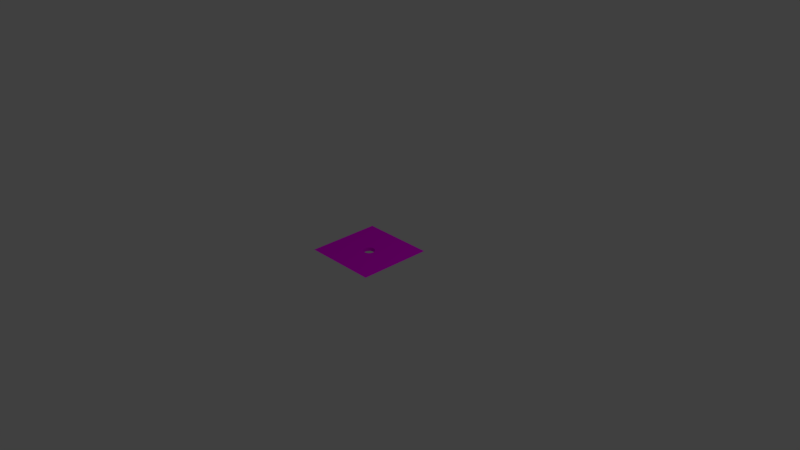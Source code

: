 # Source: tile-flat-hole.blend  (saved by Blender 2.79.0; exported with 4.5.12 LTS)
import bpy
from mathutils import Matrix  # noqa: F401  (used for matrix-valued properties, if any)

bpy.ops.wm.read_factory_settings(use_empty=True)
scene = bpy.context.scene
scene.name = 'Scene'

# ---- collections
col_collection_1 = bpy.data.collections.new('Collection 1'); scene.collection.children.link(col_collection_1)

# ---- images (referenced by path relative to the original .blend; pixels are not part of the script)
import os
ASSET_DIR = os.environ.get("B2B_ASSET_DIR", "")  # directory of the original .blend (textures are referenced by path, not embedded)
HERE = os.path.dirname(os.path.abspath(__file__))  # packed textures are extracted next to this script under _unpacked/

def load_image(name, relpath, width, height, colorspace="sRGB"):
    """Load a texture the original file referenced (path relative to the .blend, or extracted next to this script)."""
    p = next((c for c in (os.path.join(HERE, relpath), os.path.join(ASSET_DIR, relpath)) if relpath and os.path.exists(c)), "")
    if p:
        img = bpy.data.images.load(p, check_existing=True)
        img.name = name
    else:  # same state as the original file: an image datablock whose file is absent (Cycles renders it pink)
        img = bpy.data.images.new(name, width, height)
        img.source = "FILE"
        img.filepath = "//" + (relpath or name)
    img.colorspace_settings.name = colorspace
    return img
img_grass_jpg = load_image('grass.jpg', 'grass.jpg', 1024, 1024, 'sRGB')

# ---- materials (node trees are filled in below, after node groups)
mat_material_003 = bpy.data.materials.new('Material.003')
mat_material_003.alpha_threshold = 0.0
mat_material_003.roughness = 0.5

# ---- material node trees
mat_material_003.use_nodes = True; mat_material_003.node_tree.nodes.clear()
_N = mat_material_003.node_tree.nodes; _L = mat_material_003.node_tree.links
n0 = _N.new('ShaderNodeOutputMaterial'); n0.name = 'Material Output'; n0.location = (300, 300)
n1 = _N.new('ShaderNodeBsdfDiffuse'); n1.name = 'Diffuse BSDF'; n1.location = (99, 304)
n2 = _N.new('ShaderNodeTexImage'); n2.name = 'Image Texture'; n2.location = (-159, 395)
n2.width = 140
n2.image = img_grass_jpg
_L.new(n1.outputs[0], n0.inputs[0])
_L.new(n2.outputs[0], n1.inputs[0])
n0.is_active_output = True

# ---- world
world_world = bpy.data.worlds.new('World'); scene.world = world_world
world_world.color = (0.05088, 0.05088, 0.05088)
world_world.use_sun_shadow = False
world_world.sun_shadow_jitter_overblur = 0.0
world_world.cycles.sampling_method = 'MANUAL'

# ---- cameras
cam_camera = bpy.data.cameras.new('Camera')
cam_camera.clip_end = 100.0
cam_camera.lens = 35.0
cam_camera.sensor_width = 32.0
cam_camera.sensor_height = 18.0
cam_camera.ortho_scale = 7.314
cam_camera.dof.focus_distance = 0.0

# ---- lights
light_lamp = bpy.data.lights.new('Lamp', 'POINT')
light_lamp.transmission_factor = 0.0
light_lamp.cutoff_distance = 30.0
light_lamp.energy = 100.0
light_lamp.shadow_buffer_clip_start = 1.001
light_lamp.shadow_soft_size = 0.1
light_lamp.shadow_maximum_resolution = 0.006
light_lamp.use_absolute_resolution = True

# ---- meshes
me_cube = bpy.data.meshes.new('Cube')
me_cube.from_pydata([(0.5, 0.5, 0.05), (0.5, -0.5, 0.05), (-0.5, -0.5, 0.05), (-0.5, 0.5, 0.05), (0.06236, -0.04167, 0.0), (0.06236, -0.04167, 0.05), (0.0, 0.075, 0.0), (0.0, 0.075, 0.05), (-0.01463, 0.07356, 0.0), (-0.01463, 0.07356, 0.05), (-0.0287, 0.06929, 0.0), (-0.0287, 0.06929, 0.05), (-0.06929, -0.0287, 0.0), (-0.06929, -0.0287, 0.05), (-0.06236, -0.04167, 0.0), (-0.06236, -0.04167, 0.05), (-0.07356, -0.01463, 0.0), (-0.07356, -0.01463, 0.05), (-0.05303, -0.05303, 0.0), (-0.05303, -0.05303, 0.05), (-0.01463, -0.07356, 0.0), (-0.01463, -0.07356, 0.05), (-2.444e-08, -0.075, 0.0), (-2.444e-08, -0.075, 0.05), (-0.0287, -0.06929, 0.0), (-0.0287, -0.06929, 0.05), (0.07356, 0.01463, 0.0), (0.07356, 0.01463, 0.05), (0.04167, 0.06236, 0.0), (0.04167, 0.06236, 0.05), (0.075, 5.662e-09, 0.0), (0.075, 5.662e-09, 0.05), (0.06929, 0.0287, 0.0), (0.06929, 0.0287, 0.05), (0.01463, -0.07356, 0.0), (0.01463, -0.07356, 0.05), (-0.05303, 0.05303, 0.0), (-0.05303, 0.05303, 0.05), (-0.04167, 0.06236, 0.0), (-0.04167, 0.06236, 0.05), (-0.06236, 0.04167, 0.0), (-0.06236, 0.04167, 0.05), (0.07356, -0.01463, 0.0), (0.07356, -0.01463, 0.05), (0.04167, -0.06236, 0.0), (0.04167, -0.06236, 0.05), (0.05303, -0.05303, 0.0), (0.05303, -0.05303, 0.05), (0.06929, -0.0287, 0.0), (0.06929, -0.0287, 0.05), (-0.075, 7.242e-08, 0.0), (-0.075, 7.242e-08, 0.05), (-0.04167, -0.06236, 0.0), (-0.04167, -0.06236, 0.05), (-0.07356, 0.01463, 0.0), (-0.07356, 0.01463, 0.05), (0.05303, 0.05303, 0.0), (0.05303, 0.05303, 0.05), (0.0287, -0.06929, 0.0), (0.0287, -0.06929, 0.05), (0.06236, 0.04167, 0.0), (0.06236, 0.04167, 0.05), (-0.06929, 0.0287, 0.0), (-0.06929, 0.0287, 0.05), (0.0287, 0.06929, 0.0), (0.0287, 0.06929, 0.05), (0.01463, 0.07356, 0.0), (0.01463, 0.07356, 0.05)], [], [(0, 3, 51, 55, 63, 41, 37, 39, 11, 9, 7, 67, 65, 29, 57, 61, 33, 27, 31), (42, 43, 31, 30), (46, 47, 5, 4), (4, 5, 49, 48), (54, 55, 51, 50), (26, 27, 33, 32), (30, 31, 27, 26), (60, 61, 57, 56), (6, 7, 9, 8), (20, 21, 23, 22), (40, 41, 63, 62), (22, 23, 35, 34), (8, 9, 11, 10), (56, 57, 29, 28), (52, 53, 25, 24), (28, 29, 65, 64), (44, 45, 47, 46), (38, 39, 37, 36), (62, 63, 55, 54), (31, 43, 49, 5, 47, 45, 59, 35, 23, 21, 25, 53, 19, 15, 13, 17, 51, 3, 2, 1, 0), (58, 59, 45, 44), (18, 19, 53, 52), (12, 13, 15, 14), (66, 67, 7, 6), (32, 33, 61, 60), (50, 51, 17, 16), (48, 49, 43, 42), (24, 25, 21, 20), (10, 11, 39, 38), (64, 65, 67, 66), (34, 35, 59, 58), (16, 17, 13, 12), (36, 37, 41, 40), (14, 15, 19, 18)])
_uv = me_cube.uv_layers.new(name='UVMap')
_uv.uv.foreach_set('vector', [0.0, 0.564, 7.451e-08, 0.0, 0.25, 0.2397, 0.2427, 0.2405, 0.2356, 0.2429, 0.2292, 0.2468, 0.2235, 0.2521, 0.2188, 0.2585, 0.2154, 0.2658, 0.2132, 0.2738, 0.2125, 0.282, 0.2132, 0.2903, 0.2154, 0.2982, 0.2188, 0.3055, 0.2235, 0.3119, 0.2292, 0.3172, 0.2356, 0.3211, 0.2427, 0.3235, 0.25, 0.3243, 0.15, 0.6177, 0.175, 0.6177, 0.175, 0.6235, 0.15, 0.6235, 0.15, 0.595, 0.175, 0.595, 0.175, 0.6031, 0.15, 0.6031, 0.15, 0.6031, 0.175, 0.6031, 0.175, 0.6108, 0.15, 0.6108, 0.125, 0.5699, 0.1, 0.5699, 0.1, 0.564, 0.125, 0.564, 0.175, 0.5709, 0.2, 0.5709, 0.2, 0.5786, 0.175, 0.5786, 0.175, 0.564, 0.2, 0.564, 0.2, 0.5709, 0.175, 0.5709, 0.175, 0.5867, 0.2, 0.5867, 0.2, 0.595, 0.175, 0.595, 0.125, 0.6235, 0.1, 0.6235, 0.1, 0.6167, 0.125, 0.6167, 0.15, 0.5699, 0.125, 0.5699, 0.125, 0.564, 0.15, 0.564, 0.125, 0.5844, 0.1, 0.5844, 0.1, 0.5768, 0.125, 0.5768, 0.15, 0.564, 0.175, 0.564, 0.175, 0.5709, 0.15, 0.5709, 0.125, 0.6167, 0.1, 0.6167, 0.1, 0.609, 0.125, 0.609, 0.175, 0.595, 0.2, 0.595, 0.2, 0.6031, 0.175, 0.6031, 0.15, 0.5844, 0.125, 0.5844, 0.125, 0.5768, 0.15, 0.5768, 0.175, 0.6031, 0.2, 0.6031, 0.2, 0.6108, 0.175, 0.6108, 0.15, 0.5867, 0.175, 0.5867, 0.175, 0.595, 0.15, 0.595, 0.125, 0.6009, 0.1, 0.6009, 0.1, 0.5926, 0.125, 0.5926, 0.125, 0.5768, 0.1, 0.5768, 0.1, 0.5699, 0.125, 0.5699, 0.25, 0.3243, 0.2573, 0.3235, 0.2644, 0.3211, 0.2708, 0.3172, 0.2765, 0.3119, 0.2812, 0.3055, 0.2846, 0.2982, 0.2868, 0.2903, 0.2875, 0.282, 0.2868, 0.2738, 0.2846, 0.2658, 0.2812, 0.2585, 0.2765, 0.2521, 0.2708, 0.2468, 0.2644, 0.2429, 0.2573, 0.2405, 0.25, 0.2397, 7.451e-08, 0.0, 0.5, 1.177e-07, 0.5, 0.564, 0.0, 0.564, 0.15, 0.5786, 0.175, 0.5786, 0.175, 0.5867, 0.15, 0.5867, 0.15, 0.5926, 0.125, 0.5926, 0.125, 0.5844, 0.15, 0.5844, 0.15, 0.609, 0.125, 0.609, 0.125, 0.6009, 0.15, 0.6009, 0.125, 0.6294, 0.1, 0.6294, 0.1, 0.6235, 0.125, 0.6235, 0.175, 0.5786, 0.2, 0.5786, 0.2, 0.5867, 0.175, 0.5867, 0.15, 0.6235, 0.125, 0.6235, 0.125, 0.6167, 0.15, 0.6167, 0.15, 0.6108, 0.175, 0.6108, 0.175, 0.6177, 0.15, 0.6177, 0.15, 0.5768, 0.125, 0.5768, 0.125, 0.5699, 0.15, 0.5699, 0.125, 0.609, 0.1, 0.609, 0.1, 0.6009, 0.125, 0.6009, 0.175, 0.6108, 0.2, 0.6108, 0.2, 0.6177, 0.175, 0.6177, 0.15, 0.5709, 0.175, 0.5709, 0.175, 0.5786, 0.15, 0.5786, 0.15, 0.6167, 0.125, 0.6167, 0.125, 0.609, 0.15, 0.609, 0.125, 0.5926, 0.1, 0.5926, 0.1, 0.5844, 0.125, 0.5844, 0.15, 0.6009, 0.125, 0.6009, 0.125, 0.5926, 0.15, 0.5926])
me_cube.materials.append(mat_material_003)
me_cube.use_remesh_preserve_volume = False
me_cube.use_remesh_preserve_attributes = False
me_cube.use_mirror_vertex_groups = False
me_cube.update()

# ---- objects
ob_cube = bpy.data.objects.new('Cube', me_cube)
ob_lamp = bpy.data.objects.new('Lamp', light_lamp)
ob_camera = bpy.data.objects.new('Camera', cam_camera)

# ---- transforms, parenting, visibility, modifiers, constraints
ob_cube.location = (0.0, 0.0, 0.0)
ob_cube.lock_rotations_4d = False
ob_cube.empty_display_type = 'ARROWS'
ob_cube.lineart.crease_threshold = 0.0
ob_lamp.location = (4.076, 1.005, 5.904)
ob_lamp.rotation_euler = (0.6503, 0.05522, 1.866)
ob_lamp.lock_rotations_4d = False
ob_lamp.empty_display_type = 'ARROWS'
ob_lamp.color = (0.0, 0.0, 0.0, 0.0)
ob_lamp.lineart.crease_threshold = 0.0
ob_camera.location = (7.481, -6.508, 5.344)
ob_camera.rotation_euler = (1.109, 0.0, 0.8149)
ob_camera.lock_rotations_4d = False
ob_camera.empty_display_type = 'ARROWS'
ob_camera.color = (0.0, 0.0, 0.0, 0.0)
ob_camera.display_type = 'WIRE'
ob_camera.lineart.crease_threshold = 0.0

# ---- collection membership
col_collection_1.objects.link(ob_cube)
col_collection_1.objects.link(ob_lamp)
col_collection_1.objects.link(ob_camera)

# ---- scene / render settings (as saved in the file)
scene.camera = ob_camera
scene.frame_start = 1; scene.frame_end = 250; scene.frame_set(1)
scene.render.engine = 'CYCLES'
scene.render.resolution_percentage = 50
scene.render.dither_intensity = 0.0
scene.cycles.use_denoising = False
scene.cycles.samples = 128
scene.cycles.sampling_pattern = 'TABULATED_SOBOL'
scene.cycles.use_adaptive_sampling = False
scene.cycles.use_light_tree = False
scene.cycles.blur_glossy = 0.0
scene.cycles.sample_clamp_indirect = 0.0
scene.view_settings.view_transform = 'Standard'
bpy.context.view_layer.update()
